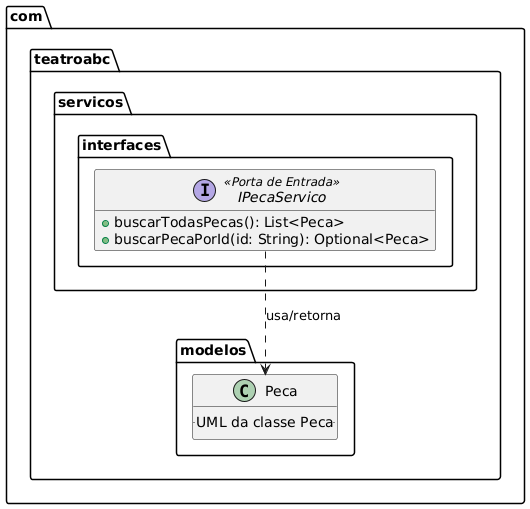

The diagram above was rendered by PlantUML. Its source (embedded in the PNG):
@startuml
package com.teatroabc.servicos.interfaces {
  interface IPecaServico <<Porta de Entrada>> {
    + buscarTodasPecas(): List<Peca>
    + buscarPecaPorId(id: String): Optional<Peca>
  }
}

package com.teatroabc.modelos {
  class Peca {
   .. UML da classe Peca ..
  }
}

IPecaServico ..> Peca : usa/retorna

hide empty members
@enduml